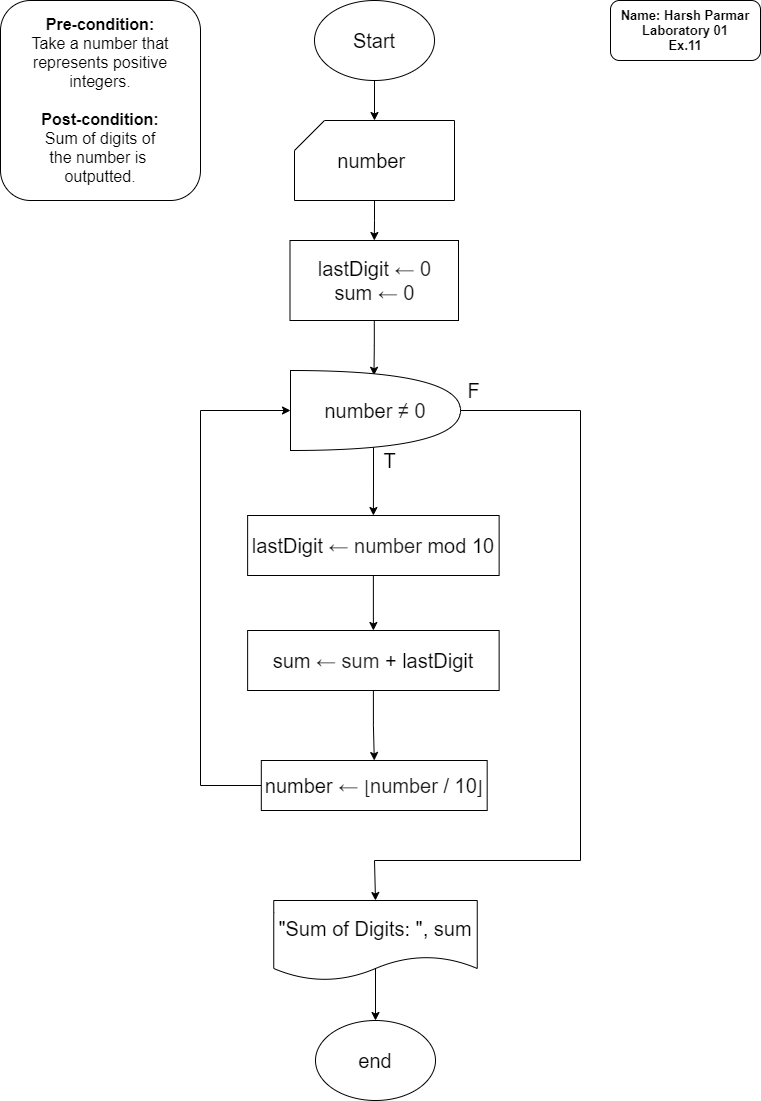

The diagram above was exported from draw.io. Its source (the exported page's mxGraphModel, read from the mxfile embedded in the PNG):
<mxGraphModel dx="1024" dy="632" grid="1" gridSize="10" guides="1" tooltips="1" connect="1" arrows="1" fold="1" page="1" pageScale="1" pageWidth="827" pageHeight="1169" math="0" shadow="0">
  <root>
    <mxCell id="0" />
    <mxCell id="1" parent="0" />
    <mxCell id="8jMeKpfUhHlJzQstpiba-1" value="&lt;font style=&quot;font-size: 16px&quot;&gt;&lt;b&gt;Pre-condition:&lt;/b&gt;&lt;br&gt;&lt;font style=&quot;font-size: 16px&quot;&gt;Take a number that represents positive integers.&lt;/font&gt;&lt;br&gt;&lt;br&gt;&lt;b&gt;Post-condition:&lt;/b&gt;&lt;br&gt;Sum of digits of&lt;br&gt;the number is &lt;br&gt;outputted.&lt;br&gt;&lt;/font&gt;" style="rounded=1;whiteSpace=wrap;html=1;" parent="1" vertex="1">
      <mxGeometry x="40" y="40" width="200" height="200" as="geometry" />
    </mxCell>
    <mxCell id="8jMeKpfUhHlJzQstpiba-17" value="&lt;blockquote style=&quot;margin: 0 0 0 40px ; border: none ; padding: 0px&quot;&gt;&lt;/blockquote&gt;&lt;b style=&quot;font-size: 13px&quot;&gt;Name: Harsh Parmar&lt;/b&gt;&lt;br&gt;&lt;blockquote style=&quot;margin: 0 0 0 40px ; border: none ; padding: 0px&quot;&gt;&lt;/blockquote&gt;&lt;b style=&quot;font-size: 13px&quot;&gt;Laboratory 01&lt;/b&gt;&lt;br&gt;&lt;b style=&quot;font-size: 13px&quot;&gt;&lt;div&gt;&lt;b&gt;Ex.11&lt;/b&gt;&lt;/div&gt;&lt;/b&gt;" style="rounded=1;whiteSpace=wrap;html=1;align=center;" parent="1" vertex="1">
      <mxGeometry x="650" y="40" width="150" height="60" as="geometry" />
    </mxCell>
    <mxCell id="XxIP_thlaq-ywLJjiEAK-1" value="" style="edgeStyle=orthogonalEdgeStyle;rounded=0;orthogonalLoop=1;jettySize=auto;html=1;" parent="1" source="XxIP_thlaq-ywLJjiEAK-2" target="XxIP_thlaq-ywLJjiEAK-4" edge="1">
      <mxGeometry relative="1" as="geometry" />
    </mxCell>
    <mxCell id="XxIP_thlaq-ywLJjiEAK-2" value="&lt;font style=&quot;font-size: 20px&quot;&gt;Start&lt;/font&gt;" style="ellipse;whiteSpace=wrap;html=1;" parent="1" vertex="1">
      <mxGeometry x="354" y="40" width="120" height="80" as="geometry" />
    </mxCell>
    <mxCell id="XxIP_thlaq-ywLJjiEAK-3" value="" style="edgeStyle=orthogonalEdgeStyle;rounded=0;orthogonalLoop=1;jettySize=auto;html=1;" parent="1" source="XxIP_thlaq-ywLJjiEAK-4" target="XxIP_thlaq-ywLJjiEAK-17" edge="1">
      <mxGeometry relative="1" as="geometry" />
    </mxCell>
    <mxCell id="XxIP_thlaq-ywLJjiEAK-4" value="&lt;font style=&quot;font-size: 20px&quot;&gt;number&amp;nbsp;&lt;/font&gt;" style="shape=card;whiteSpace=wrap;html=1;" parent="1" vertex="1">
      <mxGeometry x="334" y="160" width="160" height="80" as="geometry" />
    </mxCell>
    <mxCell id="XxIP_thlaq-ywLJjiEAK-27" value="" style="edgeStyle=orthogonalEdgeStyle;rounded=0;orthogonalLoop=1;jettySize=auto;html=1;" parent="1" source="XxIP_thlaq-ywLJjiEAK-6" target="XxIP_thlaq-ywLJjiEAK-26" edge="1">
      <mxGeometry relative="1" as="geometry" />
    </mxCell>
    <mxCell id="XxIP_thlaq-ywLJjiEAK-6" value="&lt;font style=&quot;font-size: 20px&quot;&gt;lastDigit&amp;nbsp;&lt;span style=&quot;color: rgb(32 , 33 , 34) ; font-family: sans-serif ; background-color: rgb(255 , 255 , 255)&quot;&gt;← number&lt;/span&gt;&amp;nbsp;mod 10&lt;br&gt;&lt;/font&gt;" style="whiteSpace=wrap;html=1;align=center;" parent="1" vertex="1">
      <mxGeometry x="287.13" y="555" width="251.5" height="60" as="geometry" />
    </mxCell>
    <mxCell id="XxIP_thlaq-ywLJjiEAK-7" style="edgeStyle=orthogonalEdgeStyle;rounded=0;orthogonalLoop=1;jettySize=auto;html=1;exitX=0;exitY=0.5;exitDx=0;exitDy=0;entryX=0;entryY=0.5;entryDx=0;entryDy=0;entryPerimeter=0;" parent="1" source="XxIP_thlaq-ywLJjiEAK-8" target="XxIP_thlaq-ywLJjiEAK-25" edge="1">
      <mxGeometry relative="1" as="geometry">
        <Array as="points">
          <mxPoint x="240" y="825" />
          <mxPoint x="240" y="450" />
        </Array>
      </mxGeometry>
    </mxCell>
    <mxCell id="XxIP_thlaq-ywLJjiEAK-8" value="&lt;span style=&quot;font-size: 20px&quot;&gt;number&amp;nbsp;&lt;/span&gt;&lt;span style=&quot;font-size: 20px ; color: rgb(32 , 33 , 34) ; font-family: sans-serif ; background-color: rgb(255 , 255 , 255)&quot;&gt;←&amp;nbsp;&lt;/span&gt;&lt;span style=&quot;color: rgb(22 , 22 , 22) ; font-family: &amp;#34;katex_main&amp;#34; , &amp;#34;times new roman&amp;#34; , serif ; font-size: 18.15px ; background-color: rgb(255 , 255 , 255)&quot;&gt;⌊&lt;/span&gt;&lt;span style=&quot;font-size: 20px ; color: rgb(32 , 33 , 34) ; font-family: sans-serif ; background-color: rgb(255 , 255 , 255)&quot;&gt;number&lt;/span&gt;&lt;span style=&quot;font-size: 20px&quot;&gt;&amp;nbsp;/ 10&lt;/span&gt;&lt;span style=&quot;color: rgb(22 , 22 , 22) ; font-family: &amp;#34;katex_main&amp;#34; , &amp;#34;times new roman&amp;#34; , serif ; font-size: 18.15px ; background-color: rgb(255 , 255 , 255)&quot;&gt;⌋&lt;/span&gt;" style="whiteSpace=wrap;html=1;" parent="1" vertex="1">
      <mxGeometry x="300.81" y="800" width="225.87" height="50" as="geometry" />
    </mxCell>
    <mxCell id="XxIP_thlaq-ywLJjiEAK-9" value="&lt;font style=&quot;font-size: 20px&quot;&gt;end&lt;/font&gt;" style="ellipse;whiteSpace=wrap;html=1;" parent="1" vertex="1">
      <mxGeometry x="355" y="1060" width="120" height="80" as="geometry" />
    </mxCell>
    <mxCell id="XxIP_thlaq-ywLJjiEAK-11" value="" style="edgeStyle=orthogonalEdgeStyle;rounded=0;orthogonalLoop=1;jettySize=auto;html=1;exitX=0.5;exitY=0.855;exitDx=0;exitDy=0;exitPerimeter=0;" parent="1" source="XxIP_thlaq-ywLJjiEAK-12" target="XxIP_thlaq-ywLJjiEAK-9" edge="1">
      <mxGeometry relative="1" as="geometry" />
    </mxCell>
    <mxCell id="XxIP_thlaq-ywLJjiEAK-12" value="&lt;font style=&quot;font-size: 20px&quot;&gt;&quot;Sum of Digits: &quot;, sum&lt;/font&gt;" style="shape=document;whiteSpace=wrap;html=1;boundedLbl=1;" parent="1" vertex="1">
      <mxGeometry x="313.25" y="940" width="203.5" height="80" as="geometry" />
    </mxCell>
    <mxCell id="XxIP_thlaq-ywLJjiEAK-16" value="" style="edgeStyle=orthogonalEdgeStyle;rounded=0;orthogonalLoop=1;jettySize=auto;html=1;entryX=0.491;entryY=0.06;entryDx=0;entryDy=0;entryPerimeter=0;" parent="1" source="XxIP_thlaq-ywLJjiEAK-17" target="XxIP_thlaq-ywLJjiEAK-25" edge="1">
      <mxGeometry relative="1" as="geometry" />
    </mxCell>
    <mxCell id="XxIP_thlaq-ywLJjiEAK-17" value="&lt;span style=&quot;font-size: 20px&quot;&gt;lastDigit&amp;nbsp;&lt;/span&gt;&lt;span style=&quot;font-size: 20px ; color: rgb(32 , 33 , 34) ; font-family: sans-serif ; background-color: rgb(255 , 255 , 255)&quot;&gt;← 0&lt;/span&gt;&lt;span style=&quot;font-size: 20px&quot;&gt;&lt;br&gt;sum&amp;nbsp;&lt;/span&gt;&lt;span style=&quot;font-size: 20px ; color: rgb(32 , 33 , 34) ; font-family: sans-serif ; background-color: rgb(255 , 255 , 255)&quot;&gt;← 0&lt;/span&gt;" style="whiteSpace=wrap;html=1;" parent="1" vertex="1">
      <mxGeometry x="329.5" y="280" width="168.5" height="80" as="geometry" />
    </mxCell>
    <mxCell id="XxIP_thlaq-ywLJjiEAK-21" value="&lt;font style=&quot;font-size: 20px&quot;&gt;F&lt;/font&gt;" style="text;html=1;align=center;verticalAlign=middle;resizable=0;points=[];autosize=1;" parent="1" vertex="1">
      <mxGeometry x="498" y="420" width="30" height="20" as="geometry" />
    </mxCell>
    <mxCell id="XxIP_thlaq-ywLJjiEAK-22" value="&lt;font style=&quot;font-size: 20px&quot;&gt;T&lt;/font&gt;" style="text;html=1;align=center;verticalAlign=middle;resizable=0;points=[];autosize=1;" parent="1" vertex="1">
      <mxGeometry x="414" y="490" width="30" height="20" as="geometry" />
    </mxCell>
    <mxCell id="XxIP_thlaq-ywLJjiEAK-23" value="" style="edgeStyle=orthogonalEdgeStyle;rounded=0;orthogonalLoop=1;jettySize=auto;html=1;" parent="1" target="XxIP_thlaq-ywLJjiEAK-6" edge="1">
      <mxGeometry relative="1" as="geometry">
        <mxPoint x="413" y="480" as="sourcePoint" />
      </mxGeometry>
    </mxCell>
    <mxCell id="XxIP_thlaq-ywLJjiEAK-24" style="edgeStyle=orthogonalEdgeStyle;rounded=0;orthogonalLoop=1;jettySize=auto;html=1;exitX=1;exitY=0.5;exitDx=0;exitDy=0;exitPerimeter=0;entryX=0.5;entryY=0;entryDx=0;entryDy=0;" parent="1" source="XxIP_thlaq-ywLJjiEAK-25" target="XxIP_thlaq-ywLJjiEAK-12" edge="1">
      <mxGeometry relative="1" as="geometry">
        <mxPoint x="415" y="930" as="targetPoint" />
        <Array as="points">
          <mxPoint x="620" y="450" />
          <mxPoint x="620" y="900" />
          <mxPoint x="414" y="900" />
        </Array>
      </mxGeometry>
    </mxCell>
    <mxCell id="XxIP_thlaq-ywLJjiEAK-25" value="&lt;font style=&quot;font-size: 20px&quot;&gt;number&amp;nbsp;&lt;span style=&quot;color: rgb(32 , 33 , 36) ; font-family: &amp;#34;arial&amp;#34; , sans-serif ; text-align: left ; background-color: rgb(255 , 255 , 255)&quot;&gt;≠ 0&lt;/span&gt;&lt;/font&gt;" style="shape=or;whiteSpace=wrap;html=1;" parent="1" vertex="1">
      <mxGeometry x="330" y="410" width="170" height="80" as="geometry" />
    </mxCell>
    <mxCell id="XxIP_thlaq-ywLJjiEAK-28" value="" style="edgeStyle=orthogonalEdgeStyle;rounded=0;orthogonalLoop=1;jettySize=auto;html=1;" parent="1" source="XxIP_thlaq-ywLJjiEAK-26" target="XxIP_thlaq-ywLJjiEAK-8" edge="1">
      <mxGeometry relative="1" as="geometry" />
    </mxCell>
    <mxCell id="XxIP_thlaq-ywLJjiEAK-26" value="&lt;font style=&quot;font-size: 20px&quot;&gt;sum&amp;nbsp;&lt;span style=&quot;color: rgb(32 , 33 , 34) ; font-family: sans-serif ; background-color: rgb(255 , 255 , 255)&quot;&gt;← sum&lt;/span&gt;&amp;nbsp;+ lastDigit&lt;br&gt;&lt;/font&gt;" style="whiteSpace=wrap;html=1;align=center;" parent="1" vertex="1">
      <mxGeometry x="287.13" y="670" width="251.5" height="60" as="geometry" />
    </mxCell>
  </root>
</mxGraphModel>